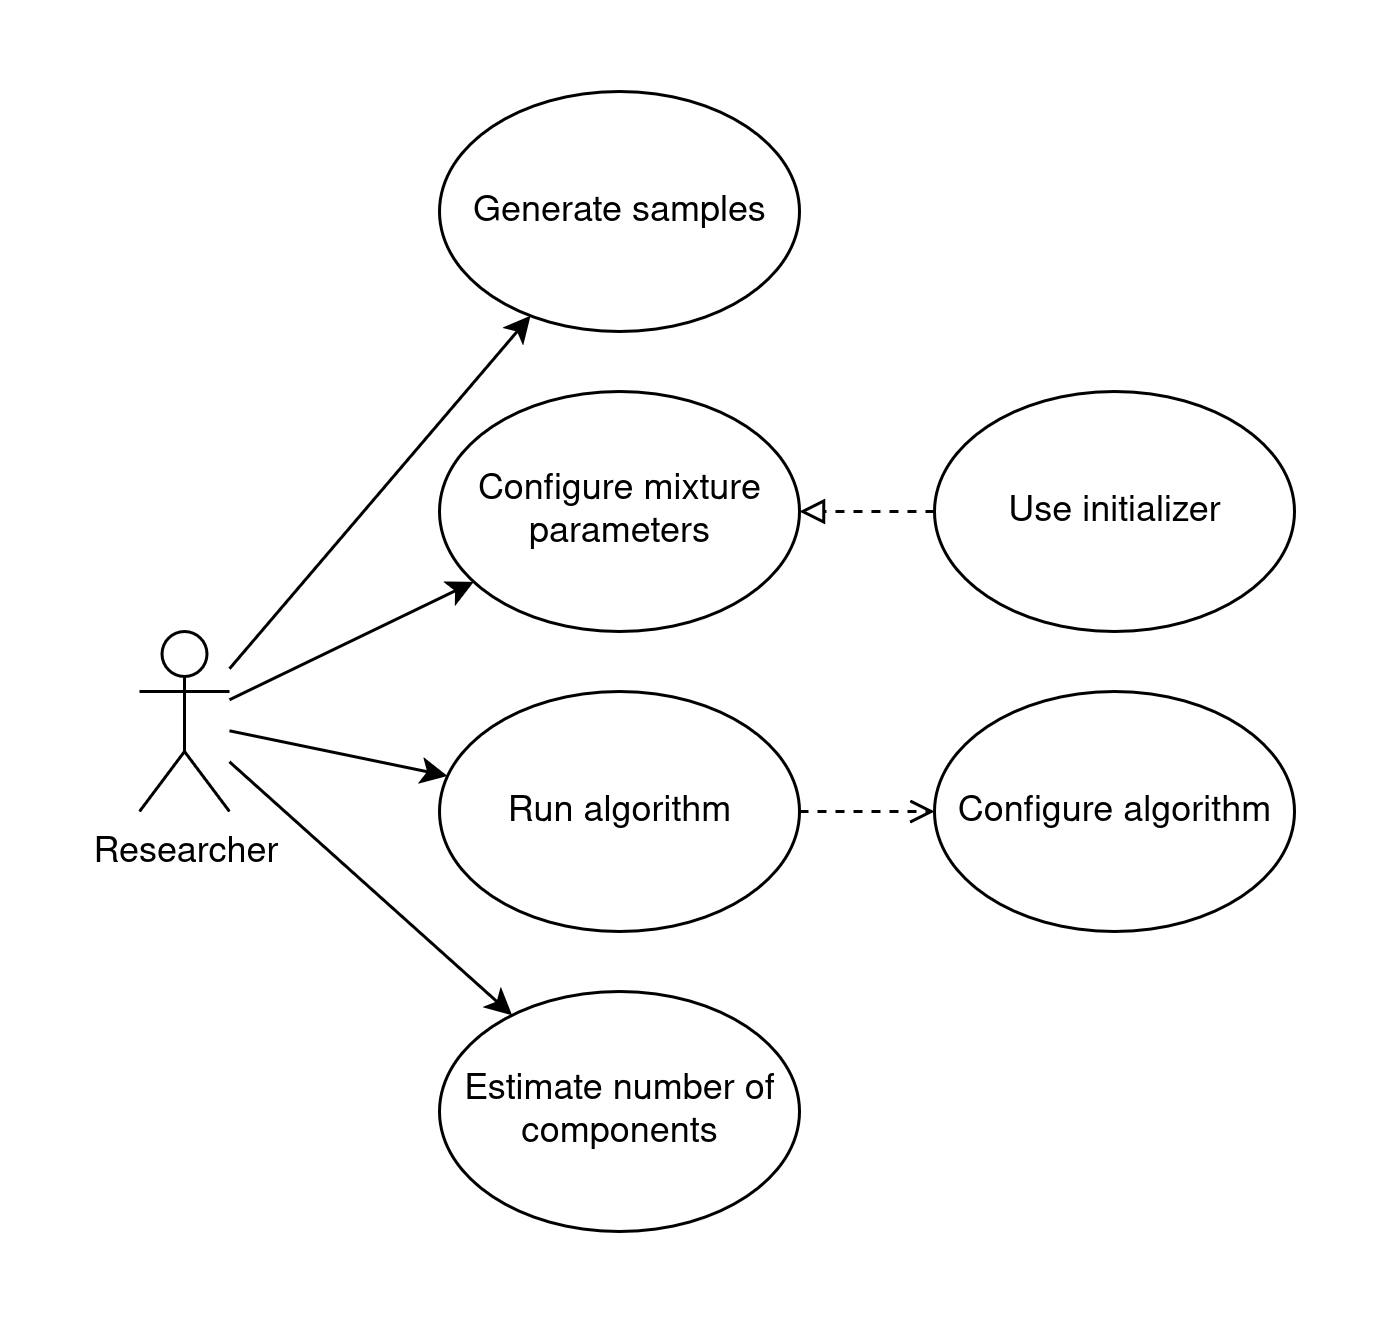

The diagram above was exported from draw.io. Its source (the exported page's mxGraphModel, read from the mxfile embedded in the PNG):
<mxGraphModel dx="989" dy="537" grid="1" gridSize="10" guides="1" tooltips="1" connect="1" arrows="1" fold="1" page="1" pageScale="1" pageWidth="827" pageHeight="1169" math="0" shadow="0">
  <root>
    <mxCell id="0" />
    <mxCell id="1" parent="0" />
    <mxCell id="vhNKxac78AA5nYqNtbJu-1" value="Researcher" style="shape=umlActor;verticalLabelPosition=bottom;verticalAlign=top;html=1;outlineConnect=0;" parent="1" vertex="1">
      <mxGeometry x="70" y="210" width="30" height="60" as="geometry" />
    </mxCell>
    <mxCell id="vhNKxac78AA5nYqNtbJu-6" value="" style="endArrow=classic;html=1;rounded=0;" parent="1" source="vhNKxac78AA5nYqNtbJu-1" target="vhNKxac78AA5nYqNtbJu-26" edge="1">
      <mxGeometry width="50" height="50" relative="1" as="geometry">
        <mxPoint x="110" y="230" as="sourcePoint" />
        <mxPoint x="183.86119096063567" y="199.1781796609407" as="targetPoint" />
      </mxGeometry>
    </mxCell>
    <mxCell id="vhNKxac78AA5nYqNtbJu-13" style="edgeStyle=orthogonalEdgeStyle;rounded=0;orthogonalLoop=1;jettySize=auto;html=1;endArrow=open;endFill=0;dashed=1;" parent="1" source="vhNKxac78AA5nYqNtbJu-24" target="vhNKxac78AA5nYqNtbJu-10" edge="1">
      <mxGeometry relative="1" as="geometry">
        <mxPoint x="290" y="270" as="sourcePoint" />
      </mxGeometry>
    </mxCell>
    <mxCell id="vhNKxac78AA5nYqNtbJu-8" value="" style="endArrow=classic;html=1;rounded=0;" parent="1" source="vhNKxac78AA5nYqNtbJu-1" target="vhNKxac78AA5nYqNtbJu-24" edge="1">
      <mxGeometry width="50" height="50" relative="1" as="geometry">
        <mxPoint x="110" y="253" as="sourcePoint" />
        <mxPoint x="174.47784444374133" y="258.62799223546506" as="targetPoint" />
      </mxGeometry>
    </mxCell>
    <mxCell id="vhNKxac78AA5nYqNtbJu-10" value="Configure algorithm" style="ellipse;whiteSpace=wrap;html=1;" parent="1" vertex="1">
      <mxGeometry x="335" y="230" width="120" height="80" as="geometry" />
    </mxCell>
    <mxCell id="vhNKxac78AA5nYqNtbJu-18" style="edgeStyle=orthogonalEdgeStyle;rounded=0;orthogonalLoop=1;jettySize=auto;html=1;endArrow=block;endFill=0;dashed=1;" parent="1" source="vhNKxac78AA5nYqNtbJu-11" target="vhNKxac78AA5nYqNtbJu-26" edge="1">
      <mxGeometry relative="1" as="geometry">
        <mxPoint x="290" y="180" as="targetPoint" />
      </mxGeometry>
    </mxCell>
    <mxCell id="vhNKxac78AA5nYqNtbJu-11" value="Use initializer" style="ellipse;whiteSpace=wrap;html=1;" parent="1" vertex="1">
      <mxGeometry x="335" y="130" width="120" height="80" as="geometry" />
    </mxCell>
    <mxCell id="vhNKxac78AA5nYqNtbJu-19" value="" style="endArrow=classic;html=1;rounded=0;" parent="1" source="vhNKxac78AA5nYqNtbJu-1" target="vhNKxac78AA5nYqNtbJu-21" edge="1">
      <mxGeometry width="50" height="50" relative="1" as="geometry">
        <mxPoint x="110" y="155" as="sourcePoint" />
        <mxPoint x="194" y="120" as="targetPoint" />
      </mxGeometry>
    </mxCell>
    <mxCell id="vhNKxac78AA5nYqNtbJu-20" value="" style="endArrow=classic;html=1;rounded=0;" parent="1" source="vhNKxac78AA5nYqNtbJu-1" target="vhNKxac78AA5nYqNtbJu-22" edge="1">
      <mxGeometry width="50" height="50" relative="1" as="geometry">
        <mxPoint x="120" y="375" as="sourcePoint" />
        <mxPoint x="197.6667003848147" y="326.3488630860205" as="targetPoint" />
      </mxGeometry>
    </mxCell>
    <mxCell id="vhNKxac78AA5nYqNtbJu-21" value="Generate samples" style="ellipse;whiteSpace=wrap;html=1;" parent="1" vertex="1">
      <mxGeometry x="170" y="30" width="120" height="80" as="geometry" />
    </mxCell>
    <mxCell id="vhNKxac78AA5nYqNtbJu-22" value="Estimate number of components" style="ellipse;whiteSpace=wrap;html=1;" parent="1" vertex="1">
      <mxGeometry x="170" y="330" width="120" height="80" as="geometry" />
    </mxCell>
    <mxCell id="vhNKxac78AA5nYqNtbJu-24" value="Run algorithm" style="ellipse;whiteSpace=wrap;html=1;" parent="1" vertex="1">
      <mxGeometry x="170" y="230" width="120" height="80" as="geometry" />
    </mxCell>
    <mxCell id="vhNKxac78AA5nYqNtbJu-26" value="Configure mixture parameters" style="ellipse;whiteSpace=wrap;html=1;" parent="1" vertex="1">
      <mxGeometry x="170" y="130" width="120" height="80" as="geometry" />
    </mxCell>
  </root>
</mxGraphModel>